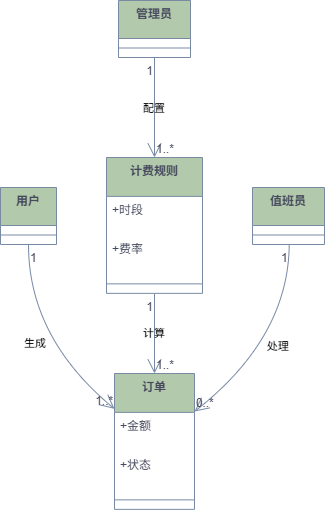

The diagram above was exported from draw.io. Its source (the exported page's mxGraphModel, read from the mxfile embedded in the PNG):
<mxGraphModel dx="1094" dy="815" grid="1" gridSize="10" guides="1" tooltips="1" connect="1" arrows="1" fold="1" page="1" pageScale="1" pageWidth="827" pageHeight="1169" math="0" shadow="0">
  <root>
    <mxCell id="0" />
    <mxCell id="1" parent="0" />
    <mxCell id="D4nXcXS_2H-QXnztD3oc-1" value="用户" style="swimlane;fontStyle=1;align=center;verticalAlign=top;childLayout=stackLayout;horizontal=1;startSize=38;horizontalStack=0;resizeParent=1;resizeParentMax=0;resizeLast=0;collapsible=0;marginBottom=0;labelBackgroundColor=none;fillColor=#B2C9AB;strokeColor=#788AA3;fontColor=#46495D;" vertex="1" parent="1">
      <mxGeometry x="20" y="207" width="56" height="57" as="geometry" />
    </mxCell>
    <mxCell id="D4nXcXS_2H-QXnztD3oc-2" style="line;strokeWidth=1;fillColor=none;align=left;verticalAlign=middle;spacingTop=-1;spacingLeft=3;spacingRight=3;rotatable=0;labelPosition=right;points=[];portConstraint=eastwest;strokeColor=#788AA3;labelBackgroundColor=none;fontColor=#46495D;" vertex="1" parent="D4nXcXS_2H-QXnztD3oc-1">
      <mxGeometry y="38" width="56" height="19" as="geometry" />
    </mxCell>
    <mxCell id="D4nXcXS_2H-QXnztD3oc-3" value="值班员" style="swimlane;fontStyle=1;align=center;verticalAlign=top;childLayout=stackLayout;horizontal=1;startSize=38;horizontalStack=0;resizeParent=1;resizeParentMax=0;resizeLast=0;collapsible=0;marginBottom=0;labelBackgroundColor=none;fillColor=#B2C9AB;strokeColor=#788AA3;fontColor=#46495D;" vertex="1" parent="1">
      <mxGeometry x="272" y="207" width="72" height="57" as="geometry" />
    </mxCell>
    <mxCell id="D4nXcXS_2H-QXnztD3oc-4" style="line;strokeWidth=1;fillColor=none;align=left;verticalAlign=middle;spacingTop=-1;spacingLeft=3;spacingRight=3;rotatable=0;labelPosition=right;points=[];portConstraint=eastwest;strokeColor=#788AA3;labelBackgroundColor=none;fontColor=#46495D;" vertex="1" parent="D4nXcXS_2H-QXnztD3oc-3">
      <mxGeometry y="38" width="72" height="19" as="geometry" />
    </mxCell>
    <mxCell id="D4nXcXS_2H-QXnztD3oc-5" value="管理员" style="swimlane;fontStyle=1;align=center;verticalAlign=top;childLayout=stackLayout;horizontal=1;startSize=38;horizontalStack=0;resizeParent=1;resizeParentMax=0;resizeLast=0;collapsible=0;marginBottom=0;labelBackgroundColor=none;fillColor=#B2C9AB;strokeColor=#788AA3;fontColor=#46495D;" vertex="1" parent="1">
      <mxGeometry x="138" y="20" width="72" height="57" as="geometry" />
    </mxCell>
    <mxCell id="D4nXcXS_2H-QXnztD3oc-6" style="line;strokeWidth=1;fillColor=none;align=left;verticalAlign=middle;spacingTop=-1;spacingLeft=3;spacingRight=3;rotatable=0;labelPosition=right;points=[];portConstraint=eastwest;strokeColor=#788AA3;labelBackgroundColor=none;fontColor=#46495D;" vertex="1" parent="D4nXcXS_2H-QXnztD3oc-5">
      <mxGeometry y="38" width="72" height="19" as="geometry" />
    </mxCell>
    <mxCell id="D4nXcXS_2H-QXnztD3oc-7" value="计费规则" style="swimlane;fontStyle=1;align=center;verticalAlign=top;childLayout=stackLayout;horizontal=1;startSize=38.857142857142854;horizontalStack=0;resizeParent=1;resizeParentMax=0;resizeLast=0;collapsible=0;marginBottom=0;labelBackgroundColor=none;fillColor=#B2C9AB;strokeColor=#788AA3;fontColor=#46495D;" vertex="1" parent="1">
      <mxGeometry x="126" y="177" width="96" height="135.85714285714286" as="geometry" />
    </mxCell>
    <mxCell id="D4nXcXS_2H-QXnztD3oc-8" value="+时段" style="text;strokeColor=none;fillColor=none;align=left;verticalAlign=top;spacingLeft=4;spacingRight=4;overflow=hidden;rotatable=0;points=[[0,0.5],[1,0.5]];portConstraint=eastwest;labelBackgroundColor=none;fontColor=#46495D;" vertex="1" parent="D4nXcXS_2H-QXnztD3oc-7">
      <mxGeometry y="38.857142857142854" width="96" height="39" as="geometry" />
    </mxCell>
    <mxCell id="D4nXcXS_2H-QXnztD3oc-9" value="+费率" style="text;strokeColor=none;fillColor=none;align=left;verticalAlign=top;spacingLeft=4;spacingRight=4;overflow=hidden;rotatable=0;points=[[0,0.5],[1,0.5]];portConstraint=eastwest;labelBackgroundColor=none;fontColor=#46495D;" vertex="1" parent="D4nXcXS_2H-QXnztD3oc-7">
      <mxGeometry y="77.85714285714286" width="96" height="39" as="geometry" />
    </mxCell>
    <mxCell id="D4nXcXS_2H-QXnztD3oc-10" style="line;strokeWidth=1;fillColor=none;align=left;verticalAlign=middle;spacingTop=-1;spacingLeft=3;spacingRight=3;rotatable=0;labelPosition=right;points=[];portConstraint=eastwest;strokeColor=#788AA3;labelBackgroundColor=none;fontColor=#46495D;" vertex="1" parent="D4nXcXS_2H-QXnztD3oc-7">
      <mxGeometry y="116.85714285714286" width="96" height="19" as="geometry" />
    </mxCell>
    <mxCell id="D4nXcXS_2H-QXnztD3oc-11" value="订单" style="swimlane;fontStyle=1;align=center;verticalAlign=top;childLayout=stackLayout;horizontal=1;startSize=38.857142857142854;horizontalStack=0;resizeParent=1;resizeParentMax=0;resizeLast=0;collapsible=0;marginBottom=0;labelBackgroundColor=none;fillColor=#B2C9AB;strokeColor=#788AA3;fontColor=#46495D;" vertex="1" parent="1">
      <mxGeometry x="134" y="393" width="80" height="135.85714285714286" as="geometry" />
    </mxCell>
    <mxCell id="D4nXcXS_2H-QXnztD3oc-12" value="+金额" style="text;strokeColor=none;fillColor=none;align=left;verticalAlign=top;spacingLeft=4;spacingRight=4;overflow=hidden;rotatable=0;points=[[0,0.5],[1,0.5]];portConstraint=eastwest;labelBackgroundColor=none;fontColor=#46495D;" vertex="1" parent="D4nXcXS_2H-QXnztD3oc-11">
      <mxGeometry y="38.857142857142854" width="80" height="39" as="geometry" />
    </mxCell>
    <mxCell id="D4nXcXS_2H-QXnztD3oc-13" value="+状态" style="text;strokeColor=none;fillColor=none;align=left;verticalAlign=top;spacingLeft=4;spacingRight=4;overflow=hidden;rotatable=0;points=[[0,0.5],[1,0.5]];portConstraint=eastwest;labelBackgroundColor=none;fontColor=#46495D;" vertex="1" parent="D4nXcXS_2H-QXnztD3oc-11">
      <mxGeometry y="77.85714285714286" width="80" height="39" as="geometry" />
    </mxCell>
    <mxCell id="D4nXcXS_2H-QXnztD3oc-14" style="line;strokeWidth=1;fillColor=none;align=left;verticalAlign=middle;spacingTop=-1;spacingLeft=3;spacingRight=3;rotatable=0;labelPosition=right;points=[];portConstraint=eastwest;strokeColor=#788AA3;labelBackgroundColor=none;fontColor=#46495D;" vertex="1" parent="D4nXcXS_2H-QXnztD3oc-11">
      <mxGeometry y="116.85714285714286" width="80" height="19" as="geometry" />
    </mxCell>
    <mxCell id="D4nXcXS_2H-QXnztD3oc-15" value="生成" style="curved=1;startArrow=none;endArrow=open;endSize=12;exitX=0.5;exitY=1;entryX=0;entryY=0.26;rounded=0;labelBackgroundColor=none;strokeColor=#788AA3;fontColor=default;" edge="1" parent="1" source="D4nXcXS_2H-QXnztD3oc-1" target="D4nXcXS_2H-QXnztD3oc-11">
      <mxGeometry relative="1" as="geometry">
        <Array as="points">
          <mxPoint x="48" y="357" />
        </Array>
      </mxGeometry>
    </mxCell>
    <mxCell id="D4nXcXS_2H-QXnztD3oc-16" value="1" style="edgeLabel;resizable=0;labelBackgroundColor=none;fontSize=12;align=left;verticalAlign=top;fontColor=#46495D;" vertex="1" parent="D4nXcXS_2H-QXnztD3oc-15">
      <mxGeometry x="-1" relative="1" as="geometry" />
    </mxCell>
    <mxCell id="D4nXcXS_2H-QXnztD3oc-17" value="1..*" style="edgeLabel;resizable=0;labelBackgroundColor=none;fontSize=12;align=right;verticalAlign=bottom;fontColor=#46495D;" vertex="1" parent="D4nXcXS_2H-QXnztD3oc-15">
      <mxGeometry x="1" relative="1" as="geometry" />
    </mxCell>
    <mxCell id="D4nXcXS_2H-QXnztD3oc-18" value="计算" style="curved=1;startArrow=none;endArrow=open;endSize=12;exitX=0.5;exitY=1;entryX=0.5;entryY=0;rounded=0;labelBackgroundColor=none;strokeColor=#788AA3;fontColor=default;" edge="1" parent="1" source="D4nXcXS_2H-QXnztD3oc-7" target="D4nXcXS_2H-QXnztD3oc-11">
      <mxGeometry relative="1" as="geometry">
        <Array as="points" />
      </mxGeometry>
    </mxCell>
    <mxCell id="D4nXcXS_2H-QXnztD3oc-19" value="1" style="edgeLabel;resizable=0;labelBackgroundColor=none;fontSize=12;align=right;verticalAlign=top;fontColor=#46495D;" vertex="1" parent="D4nXcXS_2H-QXnztD3oc-18">
      <mxGeometry x="-1" relative="1" as="geometry" />
    </mxCell>
    <mxCell id="D4nXcXS_2H-QXnztD3oc-20" value="1..*" style="edgeLabel;resizable=0;labelBackgroundColor=none;fontSize=12;align=left;verticalAlign=bottom;fontColor=#46495D;" vertex="1" parent="D4nXcXS_2H-QXnztD3oc-18">
      <mxGeometry x="1" relative="1" as="geometry" />
    </mxCell>
    <mxCell id="D4nXcXS_2H-QXnztD3oc-21" value="处理" style="curved=1;startArrow=none;endArrow=open;endSize=12;exitX=0.51;exitY=1;entryX=1;entryY=0.28;rounded=0;labelBackgroundColor=none;strokeColor=#788AA3;fontColor=default;" edge="1" parent="1" source="D4nXcXS_2H-QXnztD3oc-3" target="D4nXcXS_2H-QXnztD3oc-11">
      <mxGeometry relative="1" as="geometry">
        <Array as="points">
          <mxPoint x="308" y="357" />
        </Array>
      </mxGeometry>
    </mxCell>
    <mxCell id="D4nXcXS_2H-QXnztD3oc-22" value="1" style="edgeLabel;resizable=0;labelBackgroundColor=none;fontSize=12;align=right;verticalAlign=top;fontColor=#46495D;" vertex="1" parent="D4nXcXS_2H-QXnztD3oc-21">
      <mxGeometry x="-1" relative="1" as="geometry" />
    </mxCell>
    <mxCell id="D4nXcXS_2H-QXnztD3oc-23" value="0..*" style="edgeLabel;resizable=0;labelBackgroundColor=none;fontSize=12;align=left;verticalAlign=bottom;fontColor=#46495D;" vertex="1" parent="D4nXcXS_2H-QXnztD3oc-21">
      <mxGeometry x="1" relative="1" as="geometry" />
    </mxCell>
    <mxCell id="D4nXcXS_2H-QXnztD3oc-24" value="配置" style="curved=1;startArrow=none;endArrow=open;endSize=12;exitX=0.5;exitY=1;entryX=0.5;entryY=0;rounded=0;labelBackgroundColor=none;strokeColor=#788AA3;fontColor=default;" edge="1" parent="1" source="D4nXcXS_2H-QXnztD3oc-5" target="D4nXcXS_2H-QXnztD3oc-7">
      <mxGeometry relative="1" as="geometry">
        <Array as="points" />
      </mxGeometry>
    </mxCell>
    <mxCell id="D4nXcXS_2H-QXnztD3oc-25" value="1" style="edgeLabel;resizable=0;labelBackgroundColor=none;fontSize=12;align=right;verticalAlign=top;fontColor=#46495D;" vertex="1" parent="D4nXcXS_2H-QXnztD3oc-24">
      <mxGeometry x="-1" relative="1" as="geometry" />
    </mxCell>
    <mxCell id="D4nXcXS_2H-QXnztD3oc-26" value="1..*" style="edgeLabel;resizable=0;labelBackgroundColor=none;fontSize=12;align=left;verticalAlign=bottom;fontColor=#46495D;" vertex="1" parent="D4nXcXS_2H-QXnztD3oc-24">
      <mxGeometry x="1" relative="1" as="geometry" />
    </mxCell>
  </root>
</mxGraphModel>